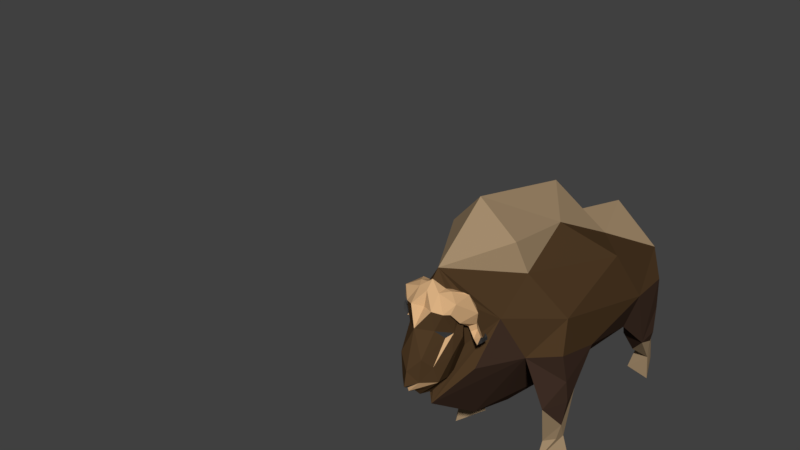 # Source: musk_ox_animated_finished.blend  (saved by Blender 2.77.0; exported with 4.5.12 LTS)
import bpy
from mathutils import Matrix  # noqa: F401  (used for matrix-valued properties, if any)

bpy.ops.wm.read_factory_settings(use_empty=True)
scene = bpy.context.scene
scene.name = 'Scene'

# ---- collections
col_collection_1 = bpy.data.collections.new('Collection 1'); scene.collection.children.link(col_collection_1)

# ---- materials (node trees are filled in below, after node groups)
mat_eyes = bpy.data.materials.new('Eyes')
mat_eyes.alpha_threshold = 0.0
mat_eyes.use_transparent_shadow = False
mat_eyes.diffuse_color = (0.04696, 0.04696, 0.04696, 1.0)
mat_eyes.roughness = 0.5
mat_fur = bpy.data.materials.new('Fur')
mat_fur.alpha_threshold = 0.0
mat_fur.use_transparent_shadow = False
mat_fur.diffuse_color = (0.08001, 0.04404, 0.01927, 1.0)
mat_fur.roughness = 0.5
mat_horns = bpy.data.materials.new('Horns')
mat_horns.alpha_threshold = 0.0
mat_horns.use_transparent_shadow = False
mat_horns.diffuse_color = (0.6982, 0.4324, 0.2196, 1.0)
mat_horns.roughness = 0.5
mat_light_fur = bpy.data.materials.new('Light Fur')
mat_light_fur.alpha_threshold = 0.0
mat_light_fur.use_transparent_shadow = False
mat_light_fur.diffuse_color = (0.3757, 0.2646, 0.1541, 1.0)
mat_light_fur.roughness = 0.5
mat_horn_tip = bpy.data.materials.new('Horn Tip')
mat_horn_tip.alpha_threshold = 0.0
mat_horn_tip.use_transparent_shadow = False
mat_horn_tip.diffuse_color = (0.04696, 0.04696, 0.04696, 1.0)
mat_horn_tip.roughness = 0.5
mat_dark_fur = bpy.data.materials.new('Dark Fur')
mat_dark_fur.alpha_threshold = 0.0
mat_dark_fur.use_transparent_shadow = False
mat_dark_fur.diffuse_color = (0.0578, 0.03246, 0.02191, 1.0)
mat_dark_fur.roughness = 0.5

# ---- material node trees

# ---- world
world_world = bpy.data.worlds.new('World'); scene.world = world_world
world_world.color = (0.05088, 0.05088, 0.05088)
world_world.use_sun_shadow = False
world_world.sun_shadow_jitter_overblur = 0.0
world_world.cycles.sampling_method = 'MANUAL'

# ---- meshes
me_icosphere = bpy.data.meshes.new('Icosphere')
me_icosphere.from_pydata([(0.0, -0.939, -0.7243), (-0.6968, -0.7494, 1.505), (-1.51, 0.9836, 1.266), (-0.7542, 2.199, -0.5987), (0.0, 0.3628, 4.14), (-1.248, 0.4128, 4.045), (-1.131, 2.478, 2.644), (0.0, 1.067, 5.558), (-0.5898, -0.7695, -0.01736), (0.0, -1.357, -0.2395), (0.0, -1.167, 0.6894), (-1.224, 0.1407, -0.1874), (-1.059, -0.1315, 0.8745), (0.0, 0.06498, -1.48), (-1.029, 1.195, -0.4858), (0.0, 1.217, -1.879), (0.0, -0.5168, 3.164), (-1.473, 1.125, 2.658), (-0.8534, 0.1905, 2.979), (-1.074, 2.712, 0.9541), (-1.651, 1.715, 2.211), (-0.6908, 0.07249, 4.199), (-1.251, 2.34, 3.888), (0.0, 0.577, 5.063), (-0.6557, 0.7648, 5.039), (-1.202, 0.7277, 2.418), (-1.738, 0.8967, 4.666), (-1.55, 0.6712, 4.052), (-1.596, 2.277, 4.594), (-2.22, 2.289, 3.673), (-1.747, 1.289, 3.316), (-1.753, 2.673, 3.847), (-1.965, 2.545, 2.771), (-1.609, 2.293, 2.59), (-1.631, 2.915, 2.838), (-2.804, 2.181, 2.699), (-2.861, 2.318, 2.434), (-2.858, 2.078, 2.42), (-2.752, 2.187, 2.495), (-2.783, 2.0, 2.14), (-2.814, 2.43, 2.162), (-2.656, 2.196, 2.322), (-2.506, 2.525, 1.9), (-2.477, 1.948, 1.88), (-2.45, 2.301, 2.203), (-2.003, 2.27, 1.926), (-2.042, 2.938, 1.915), (-1.72, 3.051, 2.342), (-1.697, 2.39, 2.237), (-1.995, 2.614, 2.387), (-1.596, 2.269, 4.594), (-1.428, 2.044, 4.779), (-1.873, 2.025, 2.964), (-1.046, 1.403, 5.003), (-1.481, 1.942, 3.445), (-1.378, 1.448, 3.48), (-1.55, 2.567, 3.306), (-1.698, 1.985, 3.111), (-1.449, 2.58, 3.97), (-1.282, 2.418, 4.326), (-1.06, 2.187, 4.658), (-0.6016, 1.463, 4.997), (-0.7447, 1.884, 4.827), (0.0, -1.046, -0.4346), (-0.812, 0.09512, -0.6518), (0.0, -0.4375, -0.9232), (0.0, 9.106, -6.892), (0.0, 1.115, -2.723), (-4.132, 11.91, -2.384), (0.0, 22.27, -6.423), (-2.172, 5.757, 6.619), (-2.63, 6.443, 4.508), (-3.2, 21.08, 0.3837), (0.0, 13.14, 7.167), (0.0, 5.475, -5.812), (-2.176, 11.27, -4.933), (-3.007, 6.115, -0.8955), (0.0, 14.33, -5.853), (-3.007, 18.16, -4.596), (-4.441, 8.17, 1.381), (-2.268, 4.408, 2.322), (-2.459, 23.55, -2.969), (-4.441, 17.09, -1.166), (0.0, 24.91, -2.264), (0.0, 1.533, 6.056), (-3.893, 14.5, 2.689), (0.0, 21.47, 2.715), (0.0, 5.259, 8.962), (-1.573, 11.37, 5.497), (-1.573, 17.05, 2.509), (0.0, 16.0, 4.06), (-1.818, 2.749, -0.3873), (-3.751, 7.166, -4.852), (-4.131, 10.18, -4.702), (-2.376, 9.85, -5.992), (-3.171, 8.429, -8.224), (-3.798, 9.88, -8.342), (-2.629, 9.9, -8.193), (-2.925, 22.05, -5.753), (-4.039, 19.1, -5.92), (-2.359, 19.57, -6.026), (-2.98, 22.73, -7.955), (-3.711, 20.89, -8.133), (-2.613, 21.12, -8.133), (-3.177, 7.872, -9.441), (-4.117, 9.913, -9.43), (-2.359, 10.1, -9.443), (-3.052, 22.84, -9.403), (-4.115, 20.32, -9.438), (-2.321, 20.83, -9.455), (-4.034, 20.59, -1.574), (-3.675, 21.48, -4.311), (-3.544, 21.38, -7.088), (-3.826, 21.09, -6.091), (-2.936, 20.05, -7.354), (-2.572, 21.5, -7.196), (-2.355, 20.42, -5.14), (-1.757, 20.62, -4.7), (-4.45, 8.576, -3.276), (-4.605, 7.67, -0.8972), (-4.083, 9.017, -6.918), (-3.726, 9.127, -8.22), (-4.392, 8.991, -4.958)], [], [(0, 63, 8), (0, 8, 11), (0, 11, 64, 65), (1, 10, 16), (2, 12, 17), (3, 14, 19), (1, 16, 18), (2, 17, 20), (5, 21, 24), (24, 53, 26), (24, 23, 7), (24, 21, 23), (21, 4, 23), (20, 22, 6), (20, 17, 22), (17, 55, 22), (18, 21, 5), (18, 16, 21), (16, 4, 21), (19, 20, 6), (19, 14, 20), (14, 2, 20), (17, 18, 5), (17, 12, 25), (1, 25, 12), (13, 3, 15), (13, 14, 3), (13, 64, 11, 14), (11, 2, 14), (11, 12, 2), (11, 8, 12), (8, 1, 12), (8, 10, 1), (8, 9, 10), (26, 50, 29), (25, 18, 17), (5, 26, 27), (29, 31, 32), (28, 58, 31), (27, 26, 30), (31, 56, 34), (30, 29, 52), (31, 54, 56), (60, 59, 28), (50, 31, 29), (30, 26, 29), (34, 57, 33), (52, 32, 33), (52, 33, 30), (32, 31, 34), (37, 35, 36), (41, 37, 39), (39, 36, 40), (38, 35, 37), (44, 40, 41), (42, 39, 40), (41, 36, 38), (45, 44, 43), (45, 42, 46), (44, 39, 43), (48, 46, 47), (49, 44, 45), (32, 48, 33), (34, 48, 47), (53, 24, 61), (53, 50, 26), (54, 55, 30), (34, 56, 57), (57, 56, 30), (33, 57, 30), (58, 54, 31), (59, 58, 28), (56, 54, 30), (53, 60, 51), (61, 62, 53), (7, 61, 24), (62, 60, 53), (27, 55, 5), (58, 22, 55), (22, 59, 60), (17, 5, 55), (1, 18, 25), (5, 24, 26), (28, 50, 60), (51, 60, 50), (50, 28, 31), (52, 29, 32), (38, 36, 35), (41, 38, 37), (39, 37, 36), (44, 42, 40), (42, 43, 39), (41, 40, 36), (45, 43, 42), (44, 41, 39), (48, 45, 46), (42, 44, 49), (32, 49, 48), (34, 33, 48), (48, 49, 45), (53, 51, 50), (58, 55, 54), (27, 30, 55), (22, 58, 59), (42, 49, 46), (34, 47, 32), (47, 46, 49, 32), (8, 63, 9), (65, 64, 13), (66, 74, 75), (66, 75, 77), (68, 119, 79), (69, 78, 117, 81), (68, 79, 82), (69, 81, 83), (71, 70, 88), (72, 85, 89), (90, 89, 73), (90, 86, 89), (86, 72, 89), (89, 88, 73), (89, 85, 88), (85, 71, 88), (88, 87, 73), (88, 70, 87), (70, 71, 84), (83, 81, 86), (81, 72, 86), (82, 85, 72), (82, 79, 85), (79, 71, 85), (80, 84, 71), (81, 110, 72), (78, 99, 100), (78, 68, 82), (79, 80, 71), (79, 76, 80), (76, 91, 80), (77, 78, 69), (77, 75, 78), (75, 68, 78), (75, 76, 92, 94), (75, 74, 76), (74, 67, 76), (87, 70, 84), (3, 19, 6, 22, 60, 62, 61, 7, 84, 80, 91, 67, 15), (91, 76, 67), (94, 92, 95, 97), (68, 75, 94, 93), (76, 118, 92), (97, 95, 104, 106), (93, 94, 97, 96), (92, 122, 120), (100, 99, 114), (81, 117, 116), (82, 110, 99), (103, 102, 109), (98, 115, 101), (99, 113, 112), (106, 104, 105), (96, 97, 106, 105), (95, 121, 96, 105, 104), (107, 109, 108), (101, 103, 109, 107), (102, 101, 108), (99, 111, 113), (99, 110, 111), (72, 110, 82), (111, 110, 81), (98, 111, 81), (102, 112, 101), (108, 101, 107), (101, 112, 98), (112, 102, 99), (112, 113, 98), (113, 111, 98), (103, 114, 102), (99, 78, 82), (114, 103, 100), (102, 114, 99), (109, 102, 108), (103, 115, 100), (101, 115, 103), (100, 115, 98), (98, 116, 100), (116, 98, 81), (100, 116, 78), (116, 117, 78), (93, 118, 68), (68, 118, 119), (92, 118, 122), (79, 119, 76), (119, 118, 76), (95, 120, 121), (120, 95, 92), (96, 120, 93), (120, 122, 93), (121, 120, 96), (122, 118, 93)])
me_icosphere.polygons.foreach_set('material_index', [2, 2, 1, 1, 1, 1, 1, 1, 2, 2, 2, 2, 2, 1, 1, 1, 1, 1, 2, 1, 1, 1, 1, 2, 1, 1, 1, 1, 1, 1, 1, 1, 1, 1, 2, 0, 2, 2, 2, 2, 2, 2, 2, 2, 2, 2, 2, 2, 2, 2, 4, 4, 4, 4, 4, 4, 4, 2, 2, 4, 2, 2, 2, 2, 2, 2, 2, 2, 2, 2, 2, 2, 2, 2, 2, 2, 2, 2, 2, 2, 1, 1, 2, 2, 2, 2, 2, 4, 4, 4, 4, 4, 4, 2, 4, 2, 2, 2, 2, 2, 2, 2, 2, 2, 2, 2, 2, 0, 1, 5, 5, 1, 5, 1, 5, 3, 1, 3, 3, 3, 3, 1, 1, 3, 3, 3, 1, 1, 1, 1, 1, 1, 1, 5, 5, 1, 1, 5, 5, 5, 5, 5, 5, 5, 3, 1, 5, 1, 5, 5, 3, 3, 5, 5, 5, 5, 3, 3, 5, 3, 3, 3, 3, 3, 3, 5, 5, 1, 5, 5, 3, 3, 3, 3, 5, 5, 3, 5, 3, 3, 3, 3, 3, 5, 5, 5, 5, 5, 5, 5, 5, 1, 5, 3, 3, 3, 5, 3, 5])
me_icosphere.materials.append(mat_eyes)
me_icosphere.materials.append(mat_fur)
me_icosphere.materials.append(mat_horns)
me_icosphere.materials.append(mat_light_fur)
me_icosphere.materials.append(mat_horn_tip)
me_icosphere.materials.append(mat_dark_fur)
me_icosphere.use_remesh_preserve_volume = False
me_icosphere.use_remesh_preserve_attributes = False
me_icosphere.use_mirror_vertex_groups = False
me_icosphere.update()
arm_armature = bpy.data.armatures.new('Armature')  # bones are not reproduced

# ---- objects
ob_armature = bpy.data.objects.new('Armature', arm_armature)
ob_icosphere = bpy.data.objects.new('Icosphere', me_icosphere)

# ---- transforms, parenting, visibility, modifiers, constraints
ob_armature.location = (3.956e-15, 11.38, 9.367)
ob_armature.rotation_euler = (-1.571, -2.22e-16, 2.22e-16)
ob_armature.scale = (5.032, 5.032, 5.032)
ob_armature.display_type = 'WIRE'
ob_armature.show_in_front = True
ob_armature.lineart.crease_threshold = 0.0
ob_icosphere.parent = ob_armature
ob_icosphere.matrix_parent_inverse = Matrix(((0.1987, 4.412e-17, 4.412e-17, -1.701e-15), (4.412e-17, 1.49e-08, -0.1987, 1.861), (-4.412e-17, 0.1987, -8.686e-09, -2.261), (0.0, 0.0, 0.0, 1.0)))
ob_icosphere.location = (0.0, 0.0, 0.0)
ob_icosphere.lineart.crease_threshold = 0.0
_vg = ob_icosphere.vertex_groups.new(name='Bone')
for _i, _w in zip([4, 5, 7, 17, 21, 22, 23, 24, 26, 27, 28, 29, 30, 31, 32, 33, 34, 35, 36, 37, 38, 39, 40, 41, 42, 43, 44, 45, 46, 47, 48, 49, 50, 51, 52, 53, 54, 55, 56, 57, 58, 59, 60, 61, 62, 70, 71, 84, 87], [0.003912, 0.02846, 0.08261, 0.005218, 0.004621, 0.02343, 0.04245, 0.03658, 0.04507, 0.05556, 0.05612, 0.07953, 0.1217, 0.0638, 0.0834, 0.08339, 0.07989, 0.08257, 0.08257, 0.08257, 0.08257, 0.08257, 0.08256, 0.08257, 0.08254, 0.08257, 0.08258, 0.08259, 0.08235, 0.08167, 0.08273, 0.08266, 0.05621, 0.05436, 0.09368, 0.04733, 0.08517, 0.09171, 0.07407, 0.09509, 0.04724, 0.05088, 0.06062, 0.05904, 0.06214, 0.7415, 0.1365, 0.1307, 0.7897]): _vg.add([_i], _w, 'REPLACE')
_vg = ob_icosphere.vertex_groups.new(name='Bone.002')
for _i, _w in zip([70, 71, 73, 85, 87, 88, 90], [0.038, 0.0727, 0.7546, 0.1277, 0.01184, 0.8858, 0.1715]): _vg.add([_i], _w, 'REPLACE')
_vg = ob_icosphere.vertex_groups.new(name='Bone.001')
for _i, _w in zip([68, 72, 73, 75, 77, 78, 82, 85, 86, 88, 89, 90], [0.01727, 0.004824, 0.2441, 0.02863, 0.2084, 0.01526, 0.1345, 0.6722, 0.05257, 0.05194, 0.9012, 0.8195]): _vg.add([_i], _w, 'REPLACE')
_vg = ob_icosphere.vertex_groups.new(name='Bone.003')
for _i, _w in zip([72, 83, 86], [0.02331, 0.03586, 0.784]): _vg.add([_i], _w, 'REPLACE')
_vg = ob_icosphere.vertex_groups.new(name='Bone.007_L')
_vg = ob_icosphere.vertex_groups.new(name='IK_legH.L')
for _i, _w in zip([69, 81, 116, 117], [0.4719, 0.005302, 0.006067, 0.1061]): _vg.add([_i], _w, 'REPLACE')
_vg = ob_icosphere.vertex_groups.new(name='Bone.007_R')
for _i, _w in zip([68, 72, 77, 78, 81, 82, 85, 86, 89, 110], [0.08936, 0.8377, 0.01747, 0.05707, 0.07028, 0.5029, 0.06172, 0.1164, 0.03303, 0.0474]): _vg.add([_i], _w, 'REPLACE')
_vg = ob_icosphere.vertex_groups.new(name='IK_legH.R')
for _i, _w in zip([68, 69, 72, 75, 77, 78, 81, 82, 83, 85, 98, 99, 100, 110, 111, 113, 114, 116, 117], [0.06354, 0.3501, 0.07547, 0.05945, 0.3093, 0.7187, 0.1847, 0.2309, 0.0477, 0.02324, 0.1934, 0.4944, 0.1728, 0.9275, 0.8083, 0.07666, 0.05843, 0.7628, 0.6773]): _vg.add([_i], _w, 'REPLACE')
_vg = ob_icosphere.vertex_groups.new(name='Bone.006')
for _i, _w in zip([69, 81, 83, 86, 98, 111, 117], [0.1287, 0.6601, 0.8546, 0.02394, 0.004508, 0.03026, 0.07759]): _vg.add([_i], _w, 'REPLACE')
_vg = ob_icosphere.vertex_groups.new(name='Bone.004')
for _i, _w in zip([1, 2, 4, 5, 6, 7, 16, 17, 18, 19, 20, 21, 22, 23, 24, 25, 26, 27, 28, 29, 30, 31, 32, 33, 34, 35, 36, 37, 38, 39, 40, 41, 42, 43, 44, 45, 46, 47, 48, 49, 50, 51, 52, 53, 54, 55, 56, 57, 58, 59, 60, 61, 62, 70, 80, 84, 87], [0.01145, 0.04724, 0.654, 0.5951, 0.4069, 0.791, 0.2225, 0.1258, 0.1699, 0.05844, 0.1219, 0.6255, 0.6685, 0.7448, 0.7331, 0.09376, 0.6601, 0.5861, 0.6187, 0.5471, 0.4352, 0.5916, 0.5237, 0.5223, 0.5276, 0.524, 0.524, 0.524, 0.524, 0.524, 0.524, 0.524, 0.5241, 0.524, 0.524, 0.524, 0.5243, 0.5252, 0.5236, 0.5241, 0.6186, 0.6235, 0.5018, 0.6335, 0.4876, 0.3884, 0.5378, 0.4939, 0.6492, 0.653, 0.6715, 0.7394, 0.7168, 0.05168, 0.03292, 0.8255, 0.1082]): _vg.add([_i], _w, 'REPLACE')
_vg = ob_icosphere.vertex_groups.new(name='Bone.005')
for _i, _w in zip([0, 1, 2, 3, 4, 5, 6, 7, 8, 9, 10, 11, 12, 13, 14, 15, 16, 17, 18, 19, 20, 21, 22, 23, 24, 25, 26, 27, 28, 29, 30, 31, 32, 33, 34, 35, 36, 37, 38, 39, 40, 41, 42, 43, 44, 45, 46, 47, 48, 49, 50, 51, 52, 53, 54, 55, 56, 57, 58, 59, 60, 61, 62, 63, 64, 65, 66, 67, 74, 80, 84, 91], [0.9775, 0.9606, 0.8786, 0.5039, 0.2976, 0.3129, 0.3624, 0.1242, 0.9924, 0.9956, 1.011, 0.9396, 0.9733, 0.8515, 0.7897, 0.6435, 0.7503, 0.7837, 0.7954, 0.5703, 0.7675, 0.3175, 0.158, 0.1892, 0.1895, 0.8532, 0.2237, 0.2803, 0.2008, 0.2285, 0.2762, 0.2038, 0.2456, 0.247, 0.2469, 0.2465, 0.2465, 0.2465, 0.2465, 0.2465, 0.2465, 0.2465, 0.2465, 0.2465, 0.2465, 0.2465, 0.2465, 0.2467, 0.2467, 0.2463, 0.201, 0.211, 0.252, 0.254, 0.2808, 0.379, 0.2452, 0.2577, 0.1633, 0.1583, 0.1184, 0.1499, 0.1282, 0.9893, 0.913, 0.9419, 0.03332, 0.6016, 0.1025, 0.0623, 0.079, 0.2731]): _vg.add([_i], _w, 'REPLACE')
_vg = ob_icosphere.vertex_groups.new(name='Bone_L')
for _i, _w in zip([5, 26, 27, 28, 29, 30, 31, 32, 33, 34, 35, 36, 37, 38, 39, 40, 41, 42, 43, 44, 45, 46, 47, 48, 49, 50, 52, 54, 55, 56, 57, 58], [0.005407, 0.007571, 0.03486, 0.002406, 0.06024, 0.1094, 0.03738, 0.0663, 0.06642, 0.06273, 0.06551, 0.0655, 0.06551, 0.06551, 0.06551, 0.0655, 0.06551, 0.06548, 0.06551, 0.06551, 0.06554, 0.06528, 0.06458, 0.06569, 0.06559, 0.002532, 0.07763, 0.07054, 0.0817, 0.05665, 0.07976, 0.005009]): _vg.add([_i], _w, 'REPLACE')
_vg = ob_icosphere.vertex_groups.new(name='IK_legF.L')
for _i, _w in zip([3, 13, 14, 15, 19, 64, 65, 66, 67, 74, 75, 76, 91], [0.1209, 0.07488, 0.0528, 0.1752, 0.03413, 0.01836, 0.005606, 0.2127, 0.2356, 0.5249, 0.03523, 0.00982, 0.1001]): _vg.add([_i], _w, 'REPLACE')
_vg = ob_icosphere.vertex_groups.new(name='Bone_R')
for _i, _w in zip([2, 3, 6, 11, 13, 14, 15, 17, 19, 20, 22, 26, 27, 28, 29, 30, 31, 32, 33, 34, 35, 36, 37, 38, 39, 40, 41, 42, 43, 44, 45, 46, 47, 48, 49, 50, 51, 52, 53, 54, 55, 56, 57, 58, 59, 60, 61, 62, 64, 66, 67, 68, 70, 71, 74, 75, 76, 77, 79, 80, 85, 87, 88, 91, 93, 94, 119], [0.04371, 0.3132, 0.1789, 0.01849, 0.04804, 0.1306, 0.1234, 0.01823, 0.3117, 0.07897, 0.1179, 0.02792, 0.01942, 0.09707, 0.08389, 0.05643, 0.09666, 0.08032, 0.08017, 0.08206, 0.08067, 0.08067, 0.08067, 0.08067, 0.08067, 0.08067, 0.08067, 0.08068, 0.08067, 0.08066, 0.08065, 0.08078, 0.08113, 0.08056, 0.08064, 0.09685, 0.08863, 0.07404, 0.04506, 0.075, 0.05773, 0.08551, 0.07279, 0.1114, 0.1163, 0.1352, 0.0285, 0.07996, 0.02566, 0.1512, 0.09223, 0.1569, 0.1568, 0.7827, 0.1611, 0.2711, 0.793, 0.1311, 0.8978, 0.8797, 0.07324, 0.06539, 0.02172, 0.5536, 0.01341, 0.05194, 0.1488]): _vg.add([_i], _w, 'REPLACE')
_vg = ob_icosphere.vertex_groups.new(name='IK_legF.R')
for _i, _w in zip([66, 68, 74, 75, 76, 77, 79, 82, 92, 93, 118, 119, 122], [0.04634, 0.4915, 0.007177, 0.1122, 0.08684, 0.06014, 0.06192, 0.0788, 0.01495, 0.1334, 0.8854, 0.8251, 0.09]): _vg.add([_i], _w, 'REPLACE')
_vg = ob_icosphere.vertex_groups.new(name='LowerH.L')
_vg = ob_icosphere.vertex_groups.new(name='Bone.007_L.003')
_vg = ob_icosphere.vertex_groups.new(name='LowerH.R')
for _i, _w in zip([69, 77, 78, 81, 98, 99, 100, 101, 102, 103, 107, 108, 109, 111, 112, 113, 114, 115, 116, 117], [0.05983, 0.05088, 0.1197, 0.05316, 0.7686, 0.5, 0.813, 0.5363, 0.8642, 0.8923, 0.4773, 0.1186, 0.1537, 0.1401, 0.9844, 0.9176, 0.9079, 0.9665, 0.1847, 0.1119]): _vg.add([_i], _w, 'REPLACE')
_vg = ob_icosphere.vertex_groups.new(name='Bone.007_R.003')
for _i, _w in zip([101, 102, 103, 107, 108, 109, 114], [0.4636, 0.137, 0.1069, 0.5227, 0.8816, 0.8462, 0.01249]): _vg.add([_i], _w, 'REPLACE')
_vg = ob_icosphere.vertex_groups.new(name='LowerF.L')
for _i, _w in zip([66, 74, 75, 77], [0.3517, 0.1081, 0.06367, 0.01049]): _vg.add([_i], _w, 'REPLACE')
_vg = ob_icosphere.vertex_groups.new(name='Bone_L.003')
_vg = ob_icosphere.vertex_groups.new(name='LowerF.R')
for _i, _w in zip([66, 68, 74, 75, 76, 77, 92, 93, 94, 95, 96, 97, 105, 106, 118, 120, 121, 122], [0.1358, 0.13, 0.05277, 0.348, 0.05162, 0.17, 0.937, 0.8006, 0.8086, 0.1374, 0.5206, 0.4835, 0.2393, 0.1998, 0.08983, 0.9453, 0.9412, 0.8919]): _vg.add([_i], _w, 'REPLACE')
_vg = ob_icosphere.vertex_groups.new(name='Bone_R.003')
for _i, _w in zip([75, 94, 95, 96, 97, 104, 105, 106, 120, 121], [0.004169, 0.07723, 0.8602, 0.4798, 0.5136, 0.9886, 0.7606, 0.7993, 0.04276, 0.05857]): _vg.add([_i], _w, 'REPLACE')
_m = ob_icosphere.modifiers.new('Mirror', 'MIRROR')
_m.use_clip = True
_m = ob_icosphere.modifiers.new('Armature', 'ARMATURE')
_m.object = ob_armature

# ---- collection membership
col_collection_1.objects.link(ob_armature)
col_collection_1.objects.link(ob_icosphere)

# ---- scene / render settings (as saved in the file)
scene.frame_start = 1; scene.frame_end = 100; scene.frame_set(23)
scene.render.engine = 'BLENDER_EEVEE_NEXT'
scene.render.resolution_percentage = 50
scene.render.dither_intensity = 0.0
scene.cycles.use_denoising = False
scene.cycles.samples = 128
scene.cycles.sampling_pattern = 'TABULATED_SOBOL'
scene.cycles.light_sampling_threshold = 0.0
scene.cycles.use_adaptive_sampling = False
scene.cycles.use_light_tree = False
scene.cycles.blur_glossy = 0.0
scene.cycles.sample_clamp_indirect = 0.0
scene.view_settings.view_transform = 'Standard'
bpy.context.view_layer.update()

# ---- added for rendering (the .blend has no active camera and no usable light): camera, sun
cam_auto = bpy.data.cameras.new('AutoCamera')
cam_auto.lens = 50.0
cam_auto.sensor_width = 36.0
cam_auto.clip_end = 1000.0
ob_auto_camera = bpy.data.objects.new('AutoCamera', cam_auto)
scene.collection.objects.link(ob_auto_camera)
ob_auto_camera.location = (32.0377, -40.1423, 35.5474)
ob_auto_camera.rotation_euler = (1.09748, -7.21219e-08, 0.694738)
scene.camera = ob_auto_camera
light_auto_sun = bpy.data.lights.new('AutoSun', 'SUN')
light_auto_sun.energy = 3.0
light_auto_sun.angle = 0.0523599
ob_auto_sun = bpy.data.objects.new('AutoSun', light_auto_sun)
scene.collection.objects.link(ob_auto_sun)
ob_auto_sun.rotation_euler = (0.872665, 0.174533, 0.523599)
bpy.context.view_layer.update()
